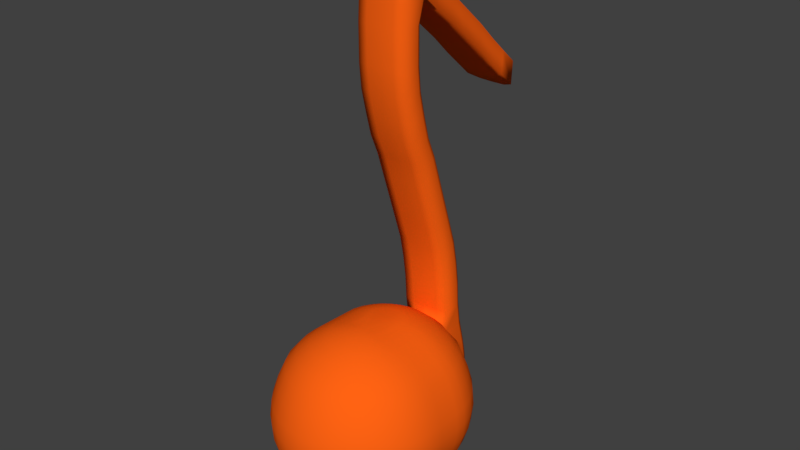# Source: Note_Musique.blend  (saved by Blender 2.79.0; exported with 4.5.12 LTS)
import bpy
from mathutils import Matrix  # noqa: F401  (used for matrix-valued properties, if any)

bpy.ops.wm.read_factory_settings(use_empty=True)
scene = bpy.context.scene
scene.name = 'Scene'

# ---- collections
col_collection_1 = bpy.data.collections.new('Collection 1'); scene.collection.children.link(col_collection_1)

# ---- materials (node trees are filled in below, after node groups)
mat_material = bpy.data.materials.new('Material')
mat_material.alpha_threshold = 0.0
mat_material.use_transparent_shadow = False
mat_material.preview_render_type = 'FLAT'
mat_material.diffuse_color = (1.0, 0.1247, 0.006711, 1.0)
mat_material.roughness = 0.5

# ---- material node trees

# ---- world
world_world = bpy.data.worlds.new('World'); scene.world = world_world
world_world.color = (0.05088, 0.05088, 0.05088)
world_world.use_sun_shadow = False
world_world.sun_shadow_jitter_overblur = 0.0
world_world.cycles.sampling_method = 'MANUAL'

# ---- meshes
me_sphere = bpy.data.meshes.new('Sphere')
me_sphere.from_pydata([(-0.004807, -0.1591, -1.078), (0.03641, 0.5053, 1.1), (0.07605, 0.7027, 1.032), (0.1126, 0.8833, 0.9266), (0.1446, 1.04, 0.7872), (0.1679, 1.084, 0.6419), (0.1904, 1.243, -0.4508), (0.1709, 1.13, -0.635), (0.1446, 0.9931, -0.7952), (0.1126, 0.8282, -0.925), (0.07605, 0.6417, -1.02), (0.03641, 0.4407, -1.075), (0.07605, 0.4933, 1.1), (0.1538, 0.6791, 1.033), (0.2255, 0.849, 0.9276), (0.2883, 0.9966, 0.7885), (0.2781, 1.116, 0.6348), (0.3781, 1.201, 0.3795), (0.4017, 1.252, 0.1747), (0.4097, 1.265, -0.03707), (0.4017, 1.24, -0.2477), (0.3781, 1.187, -0.4491), (0.3398, 1.079, -0.6335), (0.2883, 0.9496, -0.7939), (0.2255, 0.794, -0.924), (0.1538, 0.6181, -1.019), (0.07605, 0.4286, -1.075), (0.1126, 0.4738, 1.101), (0.2255, 0.6408, 1.034), (0.3295, 0.7935, 0.9293), (0.4207, 0.9259, 0.7906), (0.4955, 1.033, 0.6232), (0.5511, 1.109, 0.3822), (0.5854, 1.154, 0.1776), (0.5969, 1.165, -0.03409), (0.5854, 1.142, -0.2448), (0.5511, 1.084, -0.4463), (0.4955, 0.9956, -0.631), (0.4207, 0.8788, -0.7918), (0.3295, 0.7384, -0.9223), (0.2255, 0.5798, -1.018), (0.1126, 0.4091, -1.074), (0.1446, 0.4475, 1.101), (0.2883, 0.5893, 1.035), (0.4207, 0.7187, 0.9315), (0.5367, 0.8307, 0.7934), (0.632, 0.921, 0.6265), (0.7027, 0.9846, 0.3859), (0.7463, 1.022, 0.1816), (0.761, 1.031, -0.03009), (0.7463, 1.01, -0.2409), (0.7027, 0.96, -0.4426), (0.632, 0.8837, -0.6277), (0.5367, 0.7836, -0.7889), (0.4207, 0.6636, -0.9201), (0.2883, 0.5283, -1.016), (0.1446, 0.3829, -1.074), (0.1709, 0.4155, 1.102), (0.3398, 0.5265, 1.037), (0.4955, 0.6275, 0.9342), (0.632, 0.7147, 0.7968), (0.744, 0.7846, 0.6306), (0.8272, 0.8331, 0.3904), (0.8784, 0.8613, 0.1863), (0.8957, 0.8665, -0.02521), (0.8784, 0.8487, -0.2361), (0.8272, 0.8084, -0.4381), (0.744, 0.7473, -0.6237), (0.632, 0.6676, -0.7855), (0.4955, 0.5725, -0.9174), (0.3398, 0.4655, -1.014), (0.1709, 0.3509, -1.073), (0.1904, 0.379, 1.103), (0.3781, 0.4549, 1.039), (0.5511, 0.5235, 0.9373), (0.7027, 0.5823, 0.8008), (0.8272, 0.629, 0.6352), (0.9197, 0.6602, 0.3956), (0.9766, 0.6777, 0.1918), (0.9958, 0.6794, -0.01965), (0.9766, 0.6651, -0.2306), (0.9197, 0.6355, -0.433), (0.8272, 0.5917, -0.619), (0.7027, 0.5353, -0.7816), (0.5511, 0.4685, -0.9143), (0.3781, 0.3939, -1.012), (0.1904, 0.3143, -1.072), (0.2024, 0.3394, 1.105), (0.4017, 0.3772, 1.042), (0.5854, 0.4107, 0.9406), (0.7463, 0.4387, 0.805), (0.8784, 0.4601, 0.6402), (0.9766, 0.4725, 0.4012), (1.037, 0.4785, 0.1977), (1.057, 0.4763, -0.01361), (1.037, 0.4659, -0.2247), (0.9766, 0.4479, -0.4274), (0.8784, 0.4228, -0.614), (0.7463, 0.3917, -0.7773), (0.5854, 0.3557, -0.911), (0.4017, 0.3162, -1.01), (0.2024, 0.2747, -1.07), (0.2065, -0.09379, 1.117), (0.4097, -0.09562, 1.056), (0.5969, -0.09859, 0.9558), (0.761, -0.1026, 0.8211), (0.8957, -0.1075, 0.6571), (0.9958, -0.1146, 0.4186), (1.057, -0.1206, 0.2155), (1.078, -0.1269, 0.004318), (1.057, -0.1332, -0.2069), (0.9958, -0.1392, -0.41), (0.8957, -0.1448, -0.5971), (0.761, -0.1496, -0.7612), (0.5969, -0.1536, -0.8958), (0.4097, -0.1566, -0.9959), (0.2065, -0.1584, -1.057), (0.2024, -0.135, 1.119), (0.4017, -0.1764, 1.058), (0.5854, -0.2159, 0.9593), (0.7463, -0.2519, 0.8256), (0.8784, -0.2831, 0.6623), (0.9766, -0.3097, 0.4244), (1.037, -0.3277, 0.2217), (1.057, -0.3381, 0.0106), (1.037, -0.3403, -0.2007), (0.9766, -0.3343, -0.4042), (0.8784, -0.3204, -0.5919), (0.7463, -0.299, -0.7568), (0.5854, -0.271, -0.8923), (0.4017, -0.2374, -0.9935), (0.2024, -0.1996, -1.056), (0.1904, -0.1746, 1.12), (0.3781, -0.2542, 1.061), (0.5511, -0.3288, 0.9626), (0.7027, -0.3955, 0.8298), (0.8272, -0.4519, 0.6673), (0.9197, -0.4973, 0.43), (0.9766, -0.5269, 0.2276), (0.9958, -0.5412, 0.01663), (0.9766, -0.5395, -0.1948), (0.9197, -0.5219, -0.3986), (0.8272, -0.4892, -0.5869), (0.7027, -0.4426, -0.7525), (0.5511, -0.3838, -0.889), (0.3781, -0.3151, -0.9912), (0.1904, -0.2393, -1.055), (0.1709, -0.2111, 1.121), (0.3398, -0.3258, 1.063), (0.4955, -0.4327, 0.9657), (0.632, -0.5279, 0.8338), (0.744, -0.6076, 0.672), (0.8272, -0.6702, 0.4351), (0.8784, -0.7105, 0.2331), (0.8957, -0.7283, 0.0222), (0.8784, -0.7231, -0.1894), (0.8272, -0.6949, -0.3935), (0.744, -0.6448, -0.5823), (0.632, -0.5749, -0.7485), (0.4955, -0.4878, -0.8859), (0.3398, -0.3868, -0.989), (0.1709, -0.2758, -1.054), (0.1446, -0.2431, 1.122), (0.2883, -0.3886, 1.065), (0.4207, -0.5239, 0.9684), (0.5367, -0.6439, 0.8372), (0.632, -0.744, 0.676), (0.7027, -0.8218, 0.4396), (0.7463, -0.8714, 0.2378), (0.761, -0.8924, 0.02707), (0.7463, -0.884, -0.1846), (0.7027, -0.8464, -0.3889), (0.632, -0.7813, -0.5782), (0.5367, -0.6909, -0.7451), (0.4207, -0.5789, -0.8832), (0.2883, -0.4496, -0.9872), (0.1446, -0.3078, -1.053), (0.1126, -0.2694, 1.123), (0.2255, -0.4401, 1.066), (0.3295, -0.5987, 0.9706), (0.4207, -0.7391, 0.8401), (0.4955, -0.8559, 0.6793), (0.5511, -0.9462, 0.4433), (0.5854, -1.003, 0.2418), (0.5969, -1.027, 0.03108), (0.5854, -1.016, -0.1806), (0.5511, -0.9708, -0.3853), (0.4955, -0.8932, -0.5749), (0.4207, -0.7861, -0.7423), (0.3295, -0.6537, -0.881), (0.2255, -0.5011, -0.9856), (0.1126, -0.334, -1.052), (0.07605, -0.2889, 1.123), (0.1538, -0.4784, 1.067), (0.2255, -0.6543, 0.9723), (0.2883, -0.8098, 0.8422), (0.3398, -0.9391, 0.6818), (0.3781, -1.039, 0.4461), (0.4017, -1.102, 0.2447), (0.4097, -1.127, 0.03405), (0.4017, -1.114, -0.1777), (0.3781, -1.063, -0.3825), (0.3398, -0.9764, -0.5724), (0.2883, -0.8569, -0.7402), (0.2255, -0.7093, -0.8793), (0.1538, -0.5394, -0.9845), (0.07605, -0.3536, -1.052), (0.03641, -0.3009, 1.124), (0.07605, -0.5019, 1.068), (0.1126, -0.6885, 0.9733), (0.1446, -0.8534, 0.8435), (0.1709, -0.9903, 0.6833), (0.1904, -1.096, 0.4478), (0.2024, -1.162, 0.2465), (0.2065, -1.189, 0.03588), (0.2024, -1.175, -0.1759), (0.1904, -1.12, -0.3808), (0.1709, -1.028, -0.5709), (0.1446, -0.9004, -0.7389), (0.1126, -0.7435, -0.8783), (0.07605, -0.5629, -0.9838), (0.03641, -0.3656, -1.051), (-0.004807, -0.305, 1.124), (-0.004807, -0.5099, 1.068), (-0.004807, -0.7, 0.9737), (-0.004807, -0.8681, 0.8439), (-0.004807, -1.008, 0.6838), (-0.004807, -1.115, 0.4483), (-0.004807, -1.182, 0.2471), (-0.004807, -1.209, 0.0365), (-0.004807, -1.195, -0.1753), (-0.004807, -1.139, -0.3802), (-0.004807, -1.045, -0.5704), (-0.004807, -0.9151, -0.7384), (-0.004807, -0.7551, -0.8779), (-0.004807, -0.5709, -0.9836), (-0.004807, -0.3696, -1.051), (-0.04603, -0.3009, 1.124), (-0.08567, -0.5019, 1.068), (-0.1222, -0.6885, 0.9733), (-0.1542, -0.8534, 0.8435), (-0.1805, -0.9903, 0.6833), (-0.2, -1.096, 0.4478), (-0.212, -1.162, 0.2465), (-0.2161, -1.189, 0.03588), (-0.212, -1.175, -0.1759), (-0.2, -1.12, -0.3808), (-0.1805, -1.028, -0.5709), (-0.1542, -0.9004, -0.7389), (-0.1222, -0.7435, -0.8783), (-0.08567, -0.5629, -0.9838), (-0.04603, -0.3656, -1.051), (-0.004807, -0.09317, 1.138), (-0.08567, -0.2889, 1.123), (-0.1634, -0.4784, 1.067), (-0.2351, -0.6543, 0.9723), (-0.2979, -0.8098, 0.8422), (-0.3494, -0.9391, 0.6818), (-0.3877, -1.039, 0.4461), (-0.4113, -1.102, 0.2447), (-0.4193, -1.127, 0.03405), (-0.4113, -1.114, -0.1777), (-0.3877, -1.063, -0.3825), (-0.3494, -0.9764, -0.5724), (-0.2979, -0.8569, -0.7402), (-0.2351, -0.7093, -0.8793), (-0.1634, -0.5394, -0.9845), (-0.08567, -0.3536, -1.052), (-0.1222, -0.2694, 1.123), (-0.2351, -0.4401, 1.066), (-0.3391, -0.5987, 0.9706), (-0.4303, -0.7391, 0.8401), (-0.5051, -0.8559, 0.6793), (-0.5607, -0.9462, 0.4433), (-0.595, -1.003, 0.2418), (-0.6065, -1.027, 0.03108), (-0.595, -1.016, -0.1806), (-0.5607, -0.9708, -0.3853), (-0.5051, -0.8932, -0.5749), (-0.4303, -0.7861, -0.7423), (-0.3391, -0.6537, -0.881), (-0.2351, -0.5011, -0.9856), (-0.1222, -0.334, -1.052), (-0.1542, -0.2431, 1.122), (-0.2979, -0.3886, 1.065), (-0.4303, -0.5239, 0.9684), (-0.5463, -0.6439, 0.8372), (-0.6416, -0.744, 0.676), (-0.7124, -0.8218, 0.4396), (-0.7559, -0.8714, 0.2378), (-0.7707, -0.8924, 0.02707), (-0.7559, -0.884, -0.1846), (-0.7124, -0.8464, -0.3889), (-0.6416, -0.7813, -0.5782), (-0.5463, -0.6909, -0.7451), (-0.4303, -0.5789, -0.8832), (-0.2979, -0.4496, -0.9872), (-0.1542, -0.3078, -1.053), (-0.1805, -0.2111, 1.121), (-0.3494, -0.3258, 1.063), (-0.5051, -0.4327, 0.9657), (-0.6416, -0.5279, 0.8338), (-0.7536, -0.6076, 0.672), (-0.8368, -0.6702, 0.4351), (-0.888, -0.7105, 0.2331), (-0.9053, -0.7283, 0.0222), (-0.888, -0.7231, -0.1894), (-0.8368, -0.6949, -0.3935), (-0.7536, -0.6448, -0.5823), (-0.6416, -0.5749, -0.7485), (-0.5051, -0.4878, -0.8859), (-0.3494, -0.3868, -0.989), (-0.1805, -0.2758, -1.054), (-0.2, -0.1746, 1.12), (-0.3877, -0.2542, 1.061), (-0.5607, -0.3288, 0.9626), (-0.7124, -0.3955, 0.8298), (-0.8368, -0.4519, 0.6673), (-0.9293, -0.4973, 0.43), (-0.9862, -0.5269, 0.2276), (-1.005, -0.5412, 0.01663), (-0.9862, -0.5395, -0.1948), (-0.9293, -0.5219, -0.3986), (-0.8368, -0.4892, -0.5869), (-0.7124, -0.4426, -0.7525), (-0.5607, -0.3838, -0.889), (-0.3877, -0.3151, -0.9912), (-0.2, -0.2393, -1.055), (-0.212, -0.135, 1.119), (-0.4113, -0.1764, 1.058), (-0.595, -0.2159, 0.9593), (-0.7559, -0.2519, 0.8256), (-0.888, -0.2831, 0.6623), (-0.9862, -0.3097, 0.4244), (-1.047, -0.3277, 0.2217), (-1.067, -0.3381, 0.0106), (-1.047, -0.3403, -0.2007), (-0.9862, -0.3343, -0.4042), (-0.888, -0.3204, -0.5919), (-0.7559, -0.299, -0.7568), (-0.595, -0.271, -0.8923), (-0.4113, -0.2374, -0.9935), (-0.212, -0.1996, -1.056), (-0.2161, -0.09379, 1.117), (-0.4193, -0.09562, 1.056), (-0.6065, -0.09859, 0.9558), (-0.7707, -0.1026, 0.8211), (-0.9053, -0.1075, 0.6571), (-1.005, -0.1146, 0.4186), (-1.067, -0.1206, 0.2155), (-1.088, -0.1269, 0.004318), (-1.067, -0.1332, -0.2069), (-1.005, -0.1392, -0.41), (-0.9053, -0.1448, -0.5971), (-0.7707, -0.1496, -0.7612), (-0.6065, -0.1536, -0.8958), (-0.4193, -0.1566, -0.9959), (-0.2161, -0.1584, -1.057), (-0.212, 0.3394, 1.105), (-0.4113, 0.3772, 1.042), (-0.595, 0.4107, 0.9406), (-0.7559, 0.4387, 0.805), (-0.888, 0.4601, 0.6402), (-0.9862, 0.4725, 0.4012), (-1.047, 0.4785, 0.1977), (-1.067, 0.4763, -0.01361), (-1.047, 0.466, -0.2247), (-0.9862, 0.4479, -0.4274), (-0.888, 0.4228, -0.614), (-0.7559, 0.3917, -0.7773), (-0.595, 0.3557, -0.911), (-0.4113, 0.3162, -1.01), (-0.212, 0.2747, -1.07), (-0.2, 0.379, 1.103), (-0.3877, 0.4549, 1.039), (-0.5607, 0.5235, 0.9373), (-0.7124, 0.5823, 0.8008), (-0.8368, 0.629, 0.6352), (-0.9293, 0.6602, 0.3956), (-0.9862, 0.6777, 0.1918), (-1.005, 0.6794, -0.01965), (-0.9862, 0.6651, -0.2306), (-0.9293, 0.6355, -0.433), (-0.8368, 0.5917, -0.619), (-0.7124, 0.5353, -0.7816), (-0.5607, 0.4685, -0.9143), (-0.3877, 0.3939, -1.012), (-0.2, 0.3143, -1.072), (-0.1805, 0.4155, 1.102), (-0.3494, 0.5265, 1.037), (-0.5051, 0.6275, 0.9342), (-0.6416, 0.7147, 0.7968), (-0.7536, 0.7846, 0.6306), (-0.8368, 0.8331, 0.3904), (-0.888, 0.8613, 0.1863), (-0.9053, 0.8665, -0.02521), (-0.888, 0.8487, -0.2361), (-0.8368, 0.8084, -0.4381), (-0.7536, 0.7473, -0.6237), (-0.6416, 0.6676, -0.7855), (-0.5051, 0.5725, -0.9174), (-0.3494, 0.4655, -1.014), (-0.1805, 0.3509, -1.073), (-0.1542, 0.4475, 1.101), (-0.2979, 0.5893, 1.035), (-0.4303, 0.7187, 0.9315), (-0.5463, 0.8307, 0.7934), (-0.6416, 0.921, 0.6265), (-0.7124, 0.9846, 0.3859), (-0.7559, 1.022, 0.1816), (-0.7707, 1.031, -0.03009), (-0.7559, 1.01, -0.2409), (-0.7124, 0.96, -0.4426), (-0.6416, 0.8837, -0.6277), (-0.5463, 0.7836, -0.7889), (-0.4303, 0.6636, -0.9201), (-0.2979, 0.5283, -1.016), (-0.1542, 0.3829, -1.074), (-0.1222, 0.4738, 1.101), (-0.2351, 0.6408, 1.034), (-0.3391, 0.7935, 0.9293), (-0.4303, 0.9259, 0.7906), (-0.5051, 1.033, 0.6232), (-0.5607, 1.109, 0.3822), (-0.595, 1.154, 0.1776), (-0.6065, 1.165, -0.03409), (-0.595, 1.142, -0.2448), (-0.5607, 1.084, -0.4463), (-0.5051, 0.9956, -0.631), (-0.4303, 0.8788, -0.7918), (-0.3391, 0.7384, -0.9223), (-0.2351, 0.5798, -1.018), (-0.1222, 0.4091, -1.074), (-0.08567, 0.4933, 1.1), (-0.1634, 0.6791, 1.033), (-0.2351, 0.849, 0.9276), (-0.2979, 0.9966, 0.7885), (-0.3259, 1.116, 0.6206), (-0.414, 1.201, 0.3795), (-0.4448, 1.252, 0.1747), (-0.4527, 1.265, -0.03707), (-0.4346, 1.24, -0.2477), (-0.3686, 1.187, -0.4491), (-0.3494, 1.079, -0.6335), (-0.2979, 0.9496, -0.7939), (-0.2351, 0.794, -0.924), (-0.1634, 0.6181, -1.019), (-0.08567, 0.4286, -1.075), (-0.04603, 0.5053, 1.1), (-0.08567, 0.7027, 1.032), (-0.1222, 0.8833, 0.9266), (-0.1542, 1.04, 0.7872), (-0.1835, 1.085, 0.6419), (-0.2, 1.243, -0.4508), (-0.1805, 1.13, -0.635), (-0.1542, 0.9931, -0.7952), (-0.1222, 0.8282, -0.925), (-0.08567, 0.6417, -1.02), (-0.04603, 0.4407, -1.075), (-0.004807, 0.5094, 1.099), (-0.004807, 0.7106, 1.032), (-0.004807, 0.8948, 0.9262), (-0.004807, 1.055, 0.7867), (-0.002475, 1.097, 0.6788), (-0.004807, 1.263, -0.4514), (-0.004807, 1.147, -0.6355), (-0.004807, 1.008, -0.7956), (-0.004807, 0.8398, -0.9254), (-0.004807, 0.6496, -1.02), (-0.004807, 0.4447, -1.075), (0.9862, 0.1544, -0.4187), (1.047, 0.1664, -0.2158), (0.5911, 0.1561, 0.9482), (0.4057, 0.1408, 1.049), (0.8871, 0.139, -0.6056), (0.7537, 0.1681, 0.8131), (0.7537, 0.121, -0.7692), (0.8871, 0.1763, 0.6486), (0.5911, 0.101, -0.9034), (0.9862, 0.179, 0.4099), (0.4057, 0.07978, -1.003), (1.047, 0.179, 0.2066), (0.2045, 0.05814, -1.064), (1.068, 0.1747, -0.004647), (0.2045, 0.1228, 1.111), (1.052, 0.01662, -0.2113), (0.4077, 0.02258, 1.052), (0.09881, 0.1231, 1.121), (0.09881, 0.05783, -1.074), (0.991, 0.007581, -0.4143), (0.594, 0.02873, 0.952), (0.8914, -0.002862, -0.6014), (0.7574, 0.03273, 0.8171), (0.7574, -0.01431, -0.7652), (0.8914, 0.03442, 0.6529), (0.594, -0.02631, -0.8996), (0.991, 0.03221, 0.4142), (0.4077, -0.03841, -0.9994), (1.052, 0.02918, 0.2111), (0.2055, -0.05015, -1.061), (1.073, 0.02392, -0.0001649), (0.2055, 0.0145, 1.114), (0.9814, 0.3011, -0.4231), (0.5882, 0.2834, 0.9444), (0.8828, 0.2809, -0.6098), (0.75, 0.3034, 0.8091), (0.75, 0.2563, -0.7733), (0.8828, 0.3182, 0.6444), (0.5882, 0.2283, -0.9072), (0.9814, 0.3258, 0.4055), (0.4037, 0.198, -1.006), (1.042, 0.3287, 0.2022), (0.2034, 0.1664, -1.067), (1.063, 0.3255, -0.00913), (0.2034, 0.2311, 1.108), (0.1008, -0.09348, 1.128), (0.1008, -0.1587, -1.068), (1.042, 0.3162, -0.2202), (0.4037, 0.259, 1.045), (0.1521, 0.003843, -1.068), (0.1521, 0.0688, 1.118), (0.1623, 1.456, 0.6407), (0.1901, 1.475, 0.3871), (0.2024, 1.492, 0.1822), (0.2065, 1.506, -0.02959), (0.2024, 1.454, -0.2402), (0.1792, 1.335, -0.3781), (0.2577, 1.405, 0.6422), (0.3043, 1.418, 0.3888), (0.3282, 1.432, 0.184), (0.3361, 1.445, -0.02776), (0.3282, 1.394, -0.2384), (0.3669, 1.278, -0.3764), (-0.2772, 1.405, 0.6422), (-0.3072, 1.418, 0.3888), (-0.3305, 1.432, 0.184), (-0.3384, 1.445, -0.02776), (-0.3305, 1.394, -0.2384), (-0.399, 1.278, -0.3764), (-0.1891, 1.456, 0.6407), (-0.2003, 1.475, 0.3871), (-0.212, 1.492, 0.1822), (-0.2161, 1.506, -0.02959), (-0.212, 1.454, -0.2402), (-0.2113, 1.335, -0.3781), (-0.01344, 1.473, 0.6402), (-0.005123, 1.495, 0.3865), (-0.004807, 1.512, 0.1816), (-0.004807, 1.527, -0.03021), (-0.004807, 1.475, -0.2408), (-0.01605, 1.354, -0.3787), (0.381, 1.329, -0.243), (-0.3952, 1.24, -0.4099), (0.3889, 1.355, -0.03241), (-0.3936, 1.329, -0.243), (0.3885, 1.227, -0.4127), (-0.4015, 1.355, -0.03241), (0.381, 1.342, 0.1794), (-0.2056, 1.284, -0.4144), (-0.3936, 1.342, 0.1794), (0.3571, 1.329, 0.3841), (0.1848, 1.284, -0.4144), (-0.01043, 1.304, -0.415), (-0.3703, 1.329, 0.3841), (-0.3403, 1.315, 0.6376), (0.3104, 1.315, 0.6376), (0.2751, 0.3201, 5.478), (0.1649, 0.2881, 5.485), (-0.3289, 0.3201, 5.464), (-0.1865, 0.2892, 5.485), (-0.1921, 0.5703, 5.281), (-0.0108, 0.2827, 5.485), (-0.01641, 0.5876, 5.281), (-0.01641, 0.6772, 5.194), (-0.3433, 0.5191, 5.283), (-0.3359, 0.6087, 5.196), (0.1593, 0.5703, 5.281), (0.3075, 0.5191, 5.283), (0.2961, 0.6087, 5.196), (0.1593, 0.6599, 5.194), (-0.1921, 0.6599, 5.194), (-0.7633, 0.1681, 0.8131), (-0.6007, 0.1561, 0.9482), (-0.7633, 0.121, -0.7692), (-0.8967, 0.139, -0.6056), (-0.8967, 0.1763, 0.6486), (-0.6007, 0.101, -0.9034), (-0.9958, 0.179, 0.4099), (-0.4153, 0.07978, -1.003), (-1.057, 0.179, 0.2066), (-0.2141, 0.05814, -1.064), (-1.077, 0.1747, -0.004647), (-0.2141, 0.1228, 1.111), (-1.057, 0.1664, -0.2158), (-0.4153, 0.1408, 1.049), (-0.9958, 0.1544, -0.4187), (-0.767, 0.03273, 0.8171), (-0.767, -0.01431, -0.7652), (-0.901, 0.03442, 0.6529), (-0.6036, -0.02631, -0.8996), (-1.001, 0.03221, 0.4142), (-0.4173, -0.03841, -0.9994), (-1.062, 0.02918, 0.2111), (-0.2151, -0.05015, -1.061), (-1.083, 0.02392, -0.0001649), (-0.2151, 0.0145, 1.114), (-1.062, 0.01662, -0.2113), (-0.4173, 0.02258, 1.052), (-1.001, 0.007581, -0.4143), (-0.1084, 0.1231, 1.121), (-0.1084, 0.05783, -1.074), (-0.6036, 0.02873, 0.952), (-0.901, -0.002862, -0.6014), (-0.5979, 0.2834, 0.9444), (-0.8924, 0.2809, -0.6098), (-0.1105, -0.09348, 1.128), (-0.1105, -0.1587, -1.068), (-0.7596, 0.3034, 0.8091), (-0.7596, 0.2563, -0.7733), (-0.8924, 0.3182, 0.6444), (-0.5979, 0.2283, -0.9072), (-0.991, 0.3258, 0.4055), (-0.4133, 0.198, -1.006), (-1.052, 0.3287, 0.2022), (-0.2131, 0.1664, -1.067), (-1.072, 0.3255, -0.00913), (-0.2131, 0.2311, 1.108), (-1.052, 0.3162, -0.2202), (-0.4133, 0.259, 1.045), (-0.991, 0.3011, -0.4231), (-0.1618, 0.003843, -1.068), (-0.1618, 0.0688, 1.118), (-0.3274, 0.5632, 3.006), (-0.185, 0.5323, 3.028), (-0.00931, 0.5258, 3.027), (0.1664, 0.5312, 3.028), (-0.1906, 0.903, 3.026), (0.2766, 0.5632, 3.02), (0.309, 0.7622, 3.023), (0.2562, 0.8518, 3.028), (0.1608, 0.903, 3.026), (-0.01493, 0.9203, 3.026), (-0.3418, 0.7622, 3.023), (-0.2787, 0.8518, 3.028), (-0.3282, 0.2816, 4.137), (0.1656, 0.2496, 4.158), (-0.1914, 0.6214, 4.157), (0.2554, 0.5702, 4.159), (-0.01567, 0.6387, 4.157), (-0.2794, 0.5702, 4.159), (-0.1857, 0.2507, 4.158), (-0.01006, 0.2442, 4.158), (0.2759, 0.2816, 4.151), (0.3082, 0.4806, 4.154), (0.16, 0.6214, 4.157), (-0.3425, 0.4806, 4.154), (-0.1843, 0.9275, 1.814), (-0.008566, 0.921, 1.814), (0.2774, 0.9584, 1.807), (0.3097, 1.157, 1.81), (0.1615, 1.298, 1.813), (-0.3411, 1.157, 1.81), (-0.3267, 0.9584, 1.793), (0.1671, 0.9264, 1.814), (-0.1899, 1.298, 1.813), (0.2569, 1.247, 1.814), (-0.01418, 1.316, 1.812), (-0.2779, 1.247, 1.814), (-0.1839, 1.027, 1.228), (-0.008194, 1.02, 1.227), (0.2777, 1.058, 1.221), (0.3101, 1.257, 1.224), (0.1619, 1.398, 1.227), (-0.3407, 1.257, 1.224), (-0.3263, 1.058, 1.207), (0.1675, 1.026, 1.228), (-0.1895, 1.398, 1.227), (0.2573, 1.347, 1.228), (-0.01381, 1.415, 1.226), (-0.2776, 1.347, 1.228), (-0.3265, 1.018, 1.5), (0.1673, 0.9865, 1.521), (-0.1897, 1.358, 1.52), (0.2571, 1.307, 1.521), (-0.01399, 1.376, 1.519), (-0.2778, 1.307, 1.521), (-0.1841, 0.9876, 1.521), (-0.00838, 0.9811, 1.521), (0.2775, 1.018, 1.514), (0.3099, 1.217, 1.517), (0.1617, 1.358, 1.52), (-0.3409, 1.217, 1.517), (-0.1837, 1.046, 0.9246), (-0.008007, 1.039, 0.9241), (0.2779, 1.077, 0.9175), (0.3103, 1.276, 0.9203), (0.1621, 1.417, 0.9234), (-0.3405, 1.276, 0.9203), (-0.3261, 1.077, 0.9034), (0.1677, 1.045, 0.9246), (-0.1893, 1.417, 0.9234), (0.2575, 1.365, 0.9249), (-0.01362, 1.434, 0.9229), (-0.2774, 1.365, 0.9249), (-0.327, 0.7608, 2.4), (0.1667, 0.7288, 2.421), (-0.1902, 1.101, 2.42), (0.2566, 1.049, 2.421), (-0.01455, 1.118, 2.419), (-0.2783, 1.049, 2.421), (-0.1846, 0.7299, 2.421), (-0.008938, 0.7234, 2.42), (0.277, 0.7608, 2.414), (0.3093, 0.9598, 2.416), (0.1611, 1.101, 2.42), (-0.3414, 0.9598, 2.416), (-0.1844, 0.8287, 2.117), (-0.008752, 0.8222, 2.117), (0.2772, 0.8596, 2.11), (0.3095, 1.059, 2.113), (0.1613, 1.199, 2.116), (-0.3412, 1.059, 2.113), (-0.3269, 0.8596, 2.096), (0.1669, 0.8276, 2.117), (-0.1901, 1.199, 2.116), (0.2567, 1.148, 2.118), (-0.01437, 1.217, 2.116), (-0.2781, 1.148, 2.118), (-0.3272, 0.662, 2.703), (0.1666, 0.63, 2.724), (-0.1904, 1.002, 2.723), (0.2564, 0.9506, 2.724), (-0.01474, 1.019, 2.722), (-0.2785, 0.9506, 2.724), (-0.1848, 0.6311, 2.724), (-0.009124, 0.6246, 2.724), (0.2768, 0.662, 2.717), (0.3091, 0.861, 2.72), (0.1609, 1.002, 2.723), (-0.3416, 0.861, 2.72), (-0.1862, 0.3502, 3.562), (-0.01048, 0.3437, 3.561), (0.2754, 0.3811, 3.555), (0.3078, 0.5801, 3.558), (0.1596, 0.7209, 3.561), (-0.343, 0.5801, 3.558), (-0.3286, 0.3811, 3.541), (0.1652, 0.3491, 3.562), (-0.1918, 0.7209, 3.561), (0.255, 0.6697, 3.562), (-0.01609, 0.7382, 3.56), (-0.2798, 0.6697, 3.562), (-0.1833, 0.4207, 3.285), (-0.007587, 0.4142, 3.284), (0.2783, 0.4516, 3.277), (0.3107, 0.6506, 3.28), (0.1625, 0.7914, 3.283), (-0.3401, 0.6506, 3.28), (-0.3257, 0.4516, 3.263), (0.1681, 0.4196, 3.285), (-0.1889, 0.7914, 3.283), (0.2579, 0.7402, 3.285), (-0.0132, 0.8087, 3.283), (-0.277, 0.7402, 3.285), (-0.3284, 0.3107, 3.839), (0.1654, 0.2787, 3.86), (-0.1916, 0.6505, 3.859), (0.2552, 0.5993, 3.861), (-0.01588, 0.6678, 3.858), (-0.2796, 0.5993, 3.861), (-0.186, 0.2798, 3.86), (-0.01027, 0.2733, 3.86), (0.2757, 0.3107, 3.853), (0.308, 0.5097, 3.856), (0.1598, 0.6505, 3.859), (-0.3428, 0.5097, 3.856), (-0.3285, 0.2802, 4.584), (0.1653, 0.2482, 4.605), (-0.1917, 0.62, 4.604), (0.2551, 0.5688, 4.605), (-0.01604, 0.6373, 4.603), (-0.2798, 0.5688, 4.605), (-0.1861, 0.2493, 4.605), (-0.01043, 0.2428, 4.605), (0.2755, 0.2802, 4.598), (0.3078, 0.4792, 4.601), (0.1596, 0.62, 4.604), (-0.3429, 0.4792, 4.601), (-0.3287, 0.3002, 4.901), (0.1651, 0.2682, 4.89), (-0.1919, 0.64, 4.844), (0.2963, 0.5888, 4.891), (-0.01623, 0.6573, 4.8), (-0.3357, 0.5888, 4.891), (-0.1863, 0.2693, 4.89), (-0.01061, 0.2628, 4.89), (0.2753, 0.3002, 4.883), (0.3076, 0.4991, 4.886), (0.1595, 0.64, 4.844), (-0.3431, 0.4991, 4.886), (-0.1859, 0.25, 4.382), (-0.01024, 0.2435, 4.381), (0.2757, 0.2809, 4.375), (0.308, 0.4799, 4.377), (0.1598, 0.6207, 4.381), (-0.3427, 0.4799, 4.377), (-0.3283, 0.2809, 4.36), (0.1654, 0.2489, 4.382), (-0.1915, 0.6207, 4.381), (0.2552, 0.5695, 4.382), (-0.01586, 0.638, 4.38), (-0.2796, 0.5695, 4.382), (-0.3475, 1.594, 4.083), (-0.2039, 1.665, 4.367), (-0.02818, 1.682, 4.366), (-0.2037, 1.645, 4.021), (0.1477, 1.645, 4.021), (0.2845, 1.594, 4.083), (-0.02799, 1.662, 3.992), (0.1475, 1.665, 4.367), (0.2843, 1.613, 4.368), (-0.3476, 1.613, 4.368), (-0.198, 1.162, 4.79), (-0.1978, 1.142, 4.445), (0.2904, 1.091, 4.506), (-0.02211, 1.16, 4.398), (0.2902, 1.111, 4.792), (-0.3416, 1.091, 4.506), (-0.0223, 1.18, 4.79), (0.1536, 1.142, 4.445), (0.1534, 1.162, 4.79), (-0.3418, 1.111, 4.792), (-0.3445, 1.342, 4.295), (-0.02524, 1.431, 4.578), (0.1506, 1.394, 4.233), (0.1504, 1.414, 4.578), (-0.3447, 1.362, 4.58), (-0.2009, 1.413, 4.578), (-0.2007, 1.394, 4.233), (0.2875, 1.342, 4.295), (-0.02893, 1.407, 4.201), (0.2873, 1.362, 4.58), (-0.195, 0.9111, 4.982), (-0.1949, 0.8912, 4.637), (0.2933, 0.84, 4.699), (-0.01917, 0.9085, 4.594), (0.2932, 0.8599, 4.984), (-0.3386, 0.84, 4.699), (-0.01936, 0.9284, 4.982), (0.1565, 0.8912, 4.637), (0.1563, 0.9111, 4.982), (-0.3388, 0.8599, 4.984), (-0.2068, 1.916, 4.134), (-0.2043, 1.897, 3.79), (0.2816, 1.845, 3.847), (-0.0332, 1.914, 3.767), (0.2814, 1.865, 4.132), (-0.3504, 1.845, 3.847), (-0.03112, 1.933, 4.14), (0.1425, 1.897, 3.802), (0.1446, 1.916, 4.134), (-0.3506, 1.865, 4.132), (-0.2068, 2.329, 3.768), (-0.202, 2.309, 3.44), (0.2816, 2.258, 3.485), (-0.03093, 2.327, 3.427), (0.2814, 2.278, 3.77), (-0.3504, 2.258, 3.485), (-0.03112, 2.347, 3.768), (0.1448, 2.309, 3.436), (0.1446, 2.329, 3.768), (-0.3506, 2.278, 3.77), (0.2816, 2.051, 3.666), (0.2814, 2.071, 3.951), (-0.3504, 2.051, 3.666), (-0.2043, 2.104, 3.608), (-0.2068, 2.123, 3.953), (-0.3506, 2.071, 3.951), (0.1446, 2.123, 3.953), (-0.03112, 2.14, 3.959), (-0.0332, 2.121, 3.586), (0.1425, 2.104, 3.621)], [], [(460, 2, 1, 459), (461, 3, 2, 460), (465, 7, 6, 464), (462, 4, 3, 461), (466, 8, 7, 465), (463, 5, 4, 462), (467, 9, 8, 466), (468, 10, 9, 467), (469, 11, 10, 468), (558, 544, 538, 552), (459, 1, 252), (0, 11, 469), (551, 531, 532, 555), (1, 12, 252), (0, 26, 11), (553, 530, 531, 551), (2, 13, 12, 1), (552, 538, 537, 554), (3, 14, 13, 2), (7, 22, 21, 6), (4, 15, 14, 3), (8, 23, 22, 7), (5, 16, 15, 4), (9, 24, 23, 8), (557, 529, 530, 553), (10, 25, 24, 9), (554, 537, 536, 556), (11, 26, 25, 10), (23, 38, 37, 22), (16, 31, 30, 15), (24, 39, 38, 23), (17, 32, 31, 16), (25, 40, 39, 24), (18, 33, 32, 17), (26, 41, 40, 25), (19, 34, 33, 18), (12, 27, 252), (0, 41, 26), (20, 35, 34, 19), (13, 28, 27, 12), (21, 36, 35, 20), (14, 29, 28, 13), (22, 37, 36, 21), (15, 30, 29, 14), (0, 56, 41), (35, 50, 49, 34), (28, 43, 42, 27), (36, 51, 50, 35), (29, 44, 43, 28), (37, 52, 51, 36), (30, 45, 44, 29), (38, 53, 52, 37), (31, 46, 45, 30), (39, 54, 53, 38), (32, 47, 46, 31), (40, 55, 54, 39), (33, 48, 47, 32), (41, 56, 55, 40), (34, 49, 48, 33), (27, 42, 252), (54, 69, 68, 53), (47, 62, 61, 46), (55, 70, 69, 54), (48, 63, 62, 47), (56, 71, 70, 55), (49, 64, 63, 48), (42, 57, 252), (0, 71, 56), (50, 65, 64, 49), (43, 58, 57, 42), (51, 66, 65, 50), (44, 59, 58, 43), (52, 67, 66, 51), (45, 60, 59, 44), (53, 68, 67, 52), (46, 61, 60, 45), (58, 73, 72, 57), (66, 81, 80, 65), (59, 74, 73, 58), (67, 82, 81, 66), (60, 75, 74, 59), (68, 83, 82, 67), (61, 76, 75, 60), (69, 84, 83, 68), (62, 77, 76, 61), (70, 85, 84, 69), (63, 78, 77, 62), (71, 86, 85, 70), (64, 79, 78, 63), (57, 72, 252), (0, 86, 71), (65, 80, 79, 64), (77, 92, 91, 76), (85, 100, 99, 84), (78, 93, 92, 77), (86, 101, 100, 85), (79, 94, 93, 78), (72, 87, 487, 252), (0, 488, 101, 86), (80, 95, 94, 79), (73, 88, 87, 72), (81, 96, 95, 80), (74, 89, 88, 73), (82, 97, 96, 81), (75, 90, 89, 74), (83, 98, 97, 82), (76, 91, 90, 75), (84, 99, 98, 83), (489, 111, 110, 485), (490, 104, 103, 486), (491, 112, 111, 489), (492, 105, 104, 490), (493, 113, 112, 491), (494, 106, 105, 492), (495, 114, 113, 493), (496, 107, 106, 494), (497, 115, 114, 495), (498, 108, 107, 496), (499, 116, 115, 497), (500, 109, 108, 498), (520, 501, 102, 515), (519, 499, 482, 512), (485, 110, 109, 500), (486, 103, 102, 501), (115, 130, 129, 114), (108, 123, 122, 107), (116, 131, 130, 115), (109, 124, 123, 108), (102, 117, 252, 515), (0, 131, 116, 516), (110, 125, 124, 109), (103, 118, 117, 102), (111, 126, 125, 110), (104, 119, 118, 103), (112, 127, 126, 111), (105, 120, 119, 104), (113, 128, 127, 112), (106, 121, 120, 105), (114, 129, 128, 113), (107, 122, 121, 106), (119, 134, 133, 118), (127, 142, 141, 126), (120, 135, 134, 119), (128, 143, 142, 127), (121, 136, 135, 120), (129, 144, 143, 128), (122, 137, 136, 121), (130, 145, 144, 129), (123, 138, 137, 122), (131, 146, 145, 130), (124, 139, 138, 123), (117, 132, 252), (0, 146, 131), (125, 140, 139, 124), (118, 133, 132, 117), (126, 141, 140, 125), (138, 153, 152, 137), (146, 161, 160, 145), (139, 154, 153, 138), (132, 147, 252), (0, 161, 146), (140, 155, 154, 139), (133, 148, 147, 132), (141, 156, 155, 140), (134, 149, 148, 133), (142, 157, 156, 141), (135, 150, 149, 134), (143, 158, 157, 142), (136, 151, 150, 135), (144, 159, 158, 143), (137, 152, 151, 136), (145, 160, 159, 144), (157, 172, 171, 156), (150, 165, 164, 149), (158, 173, 172, 157), (151, 166, 165, 150), (159, 174, 173, 158), (152, 167, 166, 151), (160, 175, 174, 159), (153, 168, 167, 152), (161, 176, 175, 160), (154, 169, 168, 153), (147, 162, 252), (0, 176, 161), (155, 170, 169, 154), (148, 163, 162, 147), (156, 171, 170, 155), (149, 164, 163, 148), (176, 191, 190, 175), (169, 184, 183, 168), (162, 177, 252), (0, 191, 176), (170, 185, 184, 169), (163, 178, 177, 162), (171, 186, 185, 170), (164, 179, 178, 163), (172, 187, 186, 171), (165, 180, 179, 164), (173, 188, 187, 172), (166, 181, 180, 165), (174, 189, 188, 173), (167, 182, 181, 166), (175, 190, 189, 174), (168, 183, 182, 167), (188, 203, 202, 187), (181, 196, 195, 180), (189, 204, 203, 188), (182, 197, 196, 181), (190, 205, 204, 189), (183, 198, 197, 182), (191, 206, 205, 190), (184, 199, 198, 183), (177, 192, 252), (0, 206, 191), (185, 200, 199, 184), (178, 193, 192, 177), (186, 201, 200, 185), (179, 194, 193, 178), (187, 202, 201, 186), (180, 195, 194, 179), (192, 207, 252), (0, 221, 206), (200, 215, 214, 199), (193, 208, 207, 192), (201, 216, 215, 200), (194, 209, 208, 193), (202, 217, 216, 201), (195, 210, 209, 194), (203, 218, 217, 202), (196, 211, 210, 195), (204, 219, 218, 203), (197, 212, 211, 196), (205, 220, 219, 204), (198, 213, 212, 197), (206, 221, 220, 205), (199, 214, 213, 198), (211, 226, 225, 210), (219, 234, 233, 218), (212, 227, 226, 211), (220, 235, 234, 219), (213, 228, 227, 212), (221, 236, 235, 220), (214, 229, 228, 213), (207, 222, 252), (0, 236, 221), (215, 230, 229, 214), (208, 223, 222, 207), (216, 231, 230, 215), (209, 224, 223, 208), (217, 232, 231, 216), (210, 225, 224, 209), (218, 233, 232, 217), (230, 245, 244, 229), (223, 238, 237, 222), (231, 246, 245, 230), (224, 239, 238, 223), (232, 247, 246, 231), (225, 240, 239, 224), (233, 248, 247, 232), (226, 241, 240, 225), (234, 249, 248, 233), (227, 242, 241, 226), (235, 250, 249, 234), (228, 243, 242, 227), (236, 251, 250, 235), (229, 244, 243, 228), (222, 237, 252), (0, 251, 236), (249, 265, 264, 248), (242, 258, 257, 241), (250, 266, 265, 249), (243, 259, 258, 242), (251, 267, 266, 250), (244, 260, 259, 243), (237, 253, 252), (0, 267, 251), (245, 261, 260, 244), (238, 254, 253, 237), (246, 262, 261, 245), (239, 255, 254, 238), (247, 263, 262, 246), (240, 256, 255, 239), (248, 264, 263, 247), (241, 257, 256, 240), (254, 269, 268, 253), (262, 277, 276, 261), (255, 270, 269, 254), (263, 278, 277, 262), (256, 271, 270, 255), (264, 279, 278, 263), (257, 272, 271, 256), (265, 280, 279, 264), (258, 273, 272, 257), (266, 281, 280, 265), (259, 274, 273, 258), (267, 282, 281, 266), (260, 275, 274, 259), (253, 268, 252), (0, 282, 267), (261, 276, 275, 260), (273, 288, 287, 272), (281, 296, 295, 280), (274, 289, 288, 273), (282, 297, 296, 281), (275, 290, 289, 274), (268, 283, 252), (0, 297, 282), (276, 291, 290, 275), (269, 284, 283, 268), (277, 292, 291, 276), (270, 285, 284, 269), (278, 293, 292, 277), (271, 286, 285, 270), (279, 294, 293, 278), (272, 287, 286, 271), (280, 295, 294, 279), (292, 307, 306, 291), (285, 300, 299, 284), (293, 308, 307, 292), (286, 301, 300, 285), (294, 309, 308, 293), (287, 302, 301, 286), (295, 310, 309, 294), (288, 303, 302, 287), (296, 311, 310, 295), (289, 304, 303, 288), (297, 312, 311, 296), (290, 305, 304, 289), (283, 298, 252), (0, 312, 297), (291, 306, 305, 290), (284, 299, 298, 283), (311, 326, 325, 310), (304, 319, 318, 303), (312, 327, 326, 311), (305, 320, 319, 304), (298, 313, 252), (0, 327, 312), (306, 321, 320, 305), (299, 314, 313, 298), (307, 322, 321, 306), (300, 315, 314, 299), (308, 323, 322, 307), (301, 316, 315, 300), (309, 324, 323, 308), (302, 317, 316, 301), (310, 325, 324, 309), (303, 318, 317, 302), (323, 338, 337, 322), (316, 331, 330, 315), (324, 339, 338, 323), (317, 332, 331, 316), (325, 340, 339, 324), (318, 333, 332, 317), (326, 341, 340, 325), (319, 334, 333, 318), (327, 342, 341, 326), (320, 335, 334, 319), (313, 328, 252), (0, 342, 327), (321, 336, 335, 320), (314, 329, 328, 313), (322, 337, 336, 321), (315, 330, 329, 314), (342, 357, 356, 341), (335, 350, 349, 334), (328, 343, 615, 252), (0, 616, 357, 342), (336, 351, 350, 335), (329, 344, 343, 328), (337, 352, 351, 336), (330, 345, 344, 329), (338, 353, 352, 337), (331, 346, 345, 330), (339, 354, 353, 338), (332, 347, 346, 331), (340, 355, 354, 339), (333, 348, 347, 332), (341, 356, 355, 340), (334, 349, 348, 333), (617, 361, 360, 613), (618, 369, 368, 614), (619, 362, 361, 617), (620, 370, 369, 618), (621, 363, 362, 619), (622, 371, 370, 620), (623, 364, 363, 621), (624, 372, 371, 622), (625, 365, 364, 623), (631, 626, 358, 609), (630, 624, 590, 603), (627, 366, 365, 625), (628, 359, 358, 626), (629, 367, 366, 627), (613, 360, 359, 628), (614, 368, 367, 629), (365, 380, 379, 364), (358, 373, 252, 609), (0, 387, 372, 610), (366, 381, 380, 365), (359, 374, 373, 358), (367, 382, 381, 366), (360, 375, 374, 359), (368, 383, 382, 367), (361, 376, 375, 360), (369, 384, 383, 368), (362, 377, 376, 361), (370, 385, 384, 369), (363, 378, 377, 362), (371, 386, 385, 370), (364, 379, 378, 363), (372, 387, 386, 371), (384, 399, 398, 383), (377, 392, 391, 376), (385, 400, 399, 384), (378, 393, 392, 377), (386, 401, 400, 385), (379, 394, 393, 378), (387, 402, 401, 386), (380, 395, 394, 379), (373, 388, 252), (0, 402, 387), (381, 396, 395, 380), (374, 389, 388, 373), (382, 397, 396, 381), (375, 390, 389, 374), (383, 398, 397, 382), (376, 391, 390, 375), (388, 403, 252), (0, 417, 402), (396, 411, 410, 395), (389, 404, 403, 388), (397, 412, 411, 396), (390, 405, 404, 389), (398, 413, 412, 397), (391, 406, 405, 390), (399, 414, 413, 398), (392, 407, 406, 391), (400, 415, 414, 399), (393, 408, 407, 392), (401, 416, 415, 400), (394, 409, 408, 393), (402, 417, 416, 401), (395, 410, 409, 394), (407, 422, 421, 406), (415, 430, 429, 414), (408, 423, 422, 407), (416, 431, 430, 415), (409, 424, 423, 408), (417, 432, 431, 416), (410, 425, 424, 409), (403, 418, 252), (0, 432, 417), (411, 426, 425, 410), (404, 419, 418, 403), (412, 427, 426, 411), (405, 420, 419, 404), (413, 428, 427, 412), (406, 421, 420, 405), (414, 429, 428, 413), (426, 441, 440, 425), (419, 434, 433, 418), (427, 442, 441, 426), (420, 435, 434, 419), (428, 443, 442, 427), (421, 436, 435, 420), (429, 444, 443, 428), (422, 437, 436, 421), (430, 445, 444, 429), (423, 438, 437, 422), (431, 446, 445, 430), (424, 439, 438, 423), (432, 447, 446, 431), (425, 440, 439, 424), (418, 433, 252), (0, 447, 432), (445, 456, 455, 444), (555, 532, 526, 561), (446, 457, 456, 445), (556, 536, 535, 559), (447, 458, 457, 446), (560, 528, 529, 557), (433, 448, 252), (0, 458, 447), (562, 550, 544, 558), (434, 449, 448, 433), (559, 535, 534, 563), (435, 450, 449, 434), (443, 454, 453, 442), (436, 451, 450, 435), (444, 455, 454, 443), (437, 452, 451, 436), (565, 527, 528, 560), (450, 461, 460, 449), (454, 465, 464, 453), (451, 462, 461, 450), (455, 466, 465, 454), (452, 463, 462, 451), (456, 467, 466, 455), (794, 569, 571, 795), (457, 468, 467, 456), (561, 526, 550, 562), (458, 469, 468, 457), (563, 534, 533, 564), (448, 459, 252), (0, 469, 458), (795, 571, 567, 789), (449, 460, 459, 448), (518, 473, 484, 514), (517, 471, 483, 513), (513, 483, 481, 511), (512, 482, 480, 510), (511, 481, 479, 509), (510, 480, 478, 508), (509, 479, 477, 507), (508, 478, 476, 506), (507, 477, 475, 505), (506, 476, 474, 504), (505, 475, 472, 503), (504, 474, 470, 502), (503, 472, 473, 518), (502, 470, 471, 517), (473, 486, 501, 484), (471, 485, 500, 483), (516, 116, 499, 519), (514, 484, 501, 520), (483, 500, 498, 481), (482, 499, 497, 480), (481, 498, 496, 479), (480, 497, 495, 478), (479, 496, 494, 477), (478, 495, 493, 476), (477, 494, 492, 475), (476, 493, 491, 474), (475, 492, 490, 472), (474, 491, 489, 470), (472, 490, 486, 473), (470, 489, 485, 471), (87, 514, 520, 487), (0, 516, 519, 488), (96, 502, 517, 95), (89, 503, 518, 88), (97, 504, 502, 96), (90, 505, 503, 89), (98, 506, 504, 97), (91, 507, 505, 90), (99, 508, 506, 98), (92, 509, 507, 91), (100, 510, 508, 99), (93, 511, 509, 92), (101, 512, 510, 100), (94, 513, 511, 93), (95, 517, 513, 94), (88, 518, 514, 87), (488, 519, 512, 101), (487, 520, 515, 252), (550, 526, 525, 549), (546, 522, 521, 545), (547, 523, 522, 546), (548, 524, 523, 547), (549, 525, 524, 548), (524, 530, 529, 523), (525, 531, 530, 524), (526, 532, 531, 525), (522, 528, 527, 521), (523, 529, 528, 522), (534, 540, 539, 533), (535, 541, 540, 534), (536, 542, 541, 535), (537, 543, 542, 536), (538, 544, 543, 537), (544, 550, 549, 543), (540, 546, 545, 539), (541, 547, 546, 540), (542, 548, 547, 541), (543, 549, 548, 542), (438, 563, 564, 437), (6, 561, 562, 464), (796, 566, 577, 797), (16, 565, 560, 17), (439, 559, 563, 438), (464, 562, 558, 453), (17, 560, 557, 18), (440, 556, 559, 439), (21, 555, 561, 6), (441, 554, 556, 440), (18, 557, 553, 19), (442, 552, 554, 441), (19, 553, 551, 20), (20, 551, 555, 21), (797, 577, 578, 791), (453, 558, 552, 442), (572, 573, 579, 576), (574, 575, 580, 570), (570, 580, 573, 572), (576, 579, 578, 577), (567, 576, 577, 566), (569, 570, 572, 571), (568, 574, 570, 569), (571, 572, 576, 567), (793, 575, 574, 799), (789, 567, 566, 796), (612, 584, 595, 608), (611, 582, 594, 607), (608, 595, 593, 606), (607, 594, 592, 605), (606, 593, 591, 604), (604, 591, 589, 602), (603, 590, 588, 601), (602, 589, 587, 600), (601, 588, 586, 599), (600, 587, 585, 598), (599, 586, 583, 597), (598, 585, 581, 596), (597, 583, 584, 612), (596, 581, 582, 611), (346, 596, 611, 345), (354, 597, 612, 353), (347, 598, 596, 346), (355, 599, 597, 354), (348, 600, 598, 347), (356, 601, 599, 355), (349, 602, 600, 348), (357, 603, 601, 356), (350, 604, 602, 349), (351, 606, 604, 350), (344, 607, 605, 343), (352, 608, 606, 351), (345, 611, 607, 344), (353, 612, 608, 352), (616, 630, 603, 357), (615, 631, 609, 252), (343, 605, 631, 615), (0, 610, 630, 616), (584, 614, 629, 595), (582, 613, 628, 594), (595, 629, 627, 593), (594, 628, 626, 592), (593, 627, 625, 591), (610, 372, 624, 630), (605, 592, 626, 631), (591, 625, 623, 589), (590, 624, 622, 588), (589, 623, 621, 587), (588, 622, 620, 586), (587, 621, 619, 585), (586, 620, 618, 583), (585, 619, 617, 581), (583, 618, 614, 584), (581, 617, 613, 582), (731, 639, 640, 738), (729, 635, 637, 736), (733, 643, 642, 739), (730, 636, 643, 733), (738, 640, 641, 732), (737, 638, 639, 731), (736, 637, 638, 737), (732, 641, 636, 730), (735, 634, 635, 729), (734, 633, 634, 735), (739, 642, 632, 728), (728, 632, 633, 734), (767, 647, 654, 774), (765, 645, 652, 772), (769, 649, 655, 775), (766, 646, 649, 769), (774, 654, 648, 768), (773, 653, 647, 767), (772, 652, 653, 773), (768, 648, 646, 766), (771, 651, 645, 765), (770, 650, 651, 771), (775, 655, 644, 764), (764, 644, 650, 770), (680, 662, 656, 686), (691, 661, 662, 680), (686, 656, 657, 687), (687, 657, 663, 681), (684, 666, 664, 682), (688, 658, 659, 689), (689, 659, 665, 683), (690, 660, 666, 684), (682, 664, 667, 685), (685, 667, 661, 691), (681, 663, 658, 688), (683, 665, 660, 690), (701, 677, 672, 696), (699, 675, 670, 694), (703, 679, 673, 697), (700, 676, 679, 703), (696, 672, 678, 702), (695, 671, 677, 701), (694, 670, 671, 695), (702, 678, 676, 700), (693, 669, 675, 699), (692, 668, 669, 693), (697, 673, 674, 698), (698, 674, 668, 692), (677, 683, 690, 672), (675, 681, 688, 670), (679, 685, 691, 673), (676, 682, 685, 679), (672, 690, 684, 678), (671, 689, 683, 677), (670, 688, 689, 671), (678, 684, 682, 676), (669, 687, 681, 675), (668, 686, 687, 669), (673, 691, 680, 674), (674, 680, 686, 668), (437, 698, 692, 452), (564, 697, 698, 437), (452, 692, 693, 463), (463, 693, 699, 5), (545, 702, 700, 539), (16, 694, 695, 565), (565, 695, 701, 527), (521, 696, 702, 545), (539, 700, 703, 533), (533, 703, 697, 564), (5, 699, 694, 16), (527, 701, 696, 521), (722, 704, 710, 716), (721, 715, 704, 722), (716, 710, 711, 717), (717, 711, 705, 723), (726, 708, 706, 724), (718, 712, 713, 719), (719, 713, 707, 725), (720, 714, 708, 726), (724, 706, 709, 727), (727, 709, 715, 721), (723, 705, 712, 718), (725, 707, 714, 720), (665, 725, 720, 660), (663, 723, 718, 658), (667, 727, 721, 661), (664, 724, 727, 667), (660, 720, 726, 666), (659, 719, 725, 665), (658, 718, 719, 659), (666, 726, 724, 664), (657, 717, 723, 663), (656, 716, 717, 657), (661, 721, 722, 662), (662, 722, 716, 656), (704, 728, 734, 710), (715, 739, 728, 704), (710, 734, 735, 711), (711, 735, 729, 705), (708, 732, 730, 706), (712, 736, 737, 713), (713, 737, 731, 707), (714, 738, 732, 708), (706, 730, 733, 709), (709, 733, 739, 715), (705, 729, 736, 712), (707, 731, 738, 714), (758, 746, 740, 752), (757, 745, 746, 758), (752, 740, 741, 753), (753, 741, 747, 759), (762, 750, 748, 760), (754, 742, 743, 755), (755, 743, 749, 761), (756, 744, 750, 762), (760, 748, 751, 763), (763, 751, 745, 757), (759, 747, 742, 754), (761, 749, 744, 756), (639, 761, 756, 640), (635, 759, 754, 637), (643, 763, 757, 642), (636, 760, 763, 643), (640, 756, 762, 641), (638, 755, 761, 639), (637, 754, 755, 638), (641, 762, 760, 636), (634, 753, 759, 635), (633, 752, 753, 634), (642, 757, 758, 632), (632, 758, 752, 633), (746, 764, 770, 740), (745, 775, 764, 746), (740, 770, 771, 741), (741, 771, 765, 747), (750, 768, 766, 748), (742, 772, 773, 743), (743, 773, 767, 749), (744, 774, 768, 750), (748, 766, 769, 751), (751, 769, 775, 745), (747, 765, 772, 742), (749, 767, 774, 744), (809, 779, 786, 804), (807, 777, 784, 802), (811, 781, 787, 805), (808, 778, 781, 811), (804, 786, 780, 810), (803, 785, 779, 809), (802, 784, 785, 803), (810, 780, 778, 808), (801, 783, 777, 807), (800, 782, 783, 801), (805, 787, 776, 806), (806, 776, 782, 800), (779, 791, 798, 786), (777, 789, 796, 784), (781, 793, 799, 787), (778, 790, 793, 781), (786, 798, 792, 780), (785, 797, 791, 779), (784, 796, 797, 785), (780, 792, 790, 778), (783, 795, 789, 777), (782, 794, 795, 783), (776, 788, 794, 782), (644, 806, 800, 650), (655, 805, 806, 644), (650, 800, 801, 651), (651, 801, 807, 645), (648, 810, 808, 646), (652, 802, 803, 653), (653, 803, 809, 647), (654, 804, 810, 648), (646, 808, 811, 649), (649, 811, 805, 655), (645, 807, 802, 652), (647, 809, 804, 654), (836, 821, 813, 837), (832, 812, 821, 836), (834, 816, 818, 840), (835, 819, 820, 841), (841, 820, 817, 839), (833, 814, 819, 835), (837, 813, 814, 833), (838, 815, 812, 832), (839, 817, 816, 834), (840, 818, 815, 838), (845, 825, 823, 843), (844, 824, 829, 849), (843, 823, 827, 847), (842, 822, 828, 848), (848, 828, 830, 850), (846, 826, 824, 844), (850, 830, 826, 846), (849, 829, 825, 845), (847, 827, 831, 851), (851, 831, 822, 842), (825, 840, 838, 823), (824, 839, 834, 829), (823, 838, 832, 827), (822, 837, 833, 828), (828, 833, 835, 830), (826, 841, 839, 824), (830, 835, 841, 826), (829, 834, 840, 825), (827, 832, 836, 831), (831, 836, 837, 822), (575, 851, 842, 580), (793, 847, 851, 575), (798, 849, 845, 792), (579, 850, 846, 578), (578, 846, 844, 791), (573, 848, 850, 579), (580, 842, 848, 573), (790, 843, 847, 793), (791, 844, 849, 798), (792, 845, 843, 790), (818, 855, 853, 815), (817, 854, 859, 816), (815, 853, 857, 812), (813, 852, 858, 814), (814, 858, 860, 819), (820, 856, 854, 817), (819, 860, 856, 820), (816, 859, 855, 818), (812, 857, 861, 821), (821, 861, 852, 813), (873, 866, 864, 872), (875, 863, 867, 874), (877, 871, 862, 876), (878, 870, 866, 873), (876, 862, 868, 879), (880, 865, 863, 875), (881, 869, 865, 880), (879, 868, 870, 878), (872, 864, 869, 881), (874, 867, 871, 877), (867, 863, 862, 871), (863, 865, 868, 862), (869, 864, 866, 870), (870, 868, 865, 869), (857, 874, 877, 861), (854, 872, 881, 859), (858, 879, 878, 860), (859, 881, 880, 855), (855, 880, 875, 853), (852, 876, 879, 858), (860, 878, 873, 856), (861, 877, 876, 852), (853, 875, 874, 857), (856, 873, 872, 854), (568, 569, 794, 788), (568, 788, 799, 574), (799, 788, 776, 787)])
me_sphere.polygons.foreach_set('use_smooth', [True] * 906)
me_sphere.materials.append(mat_material)
me_sphere.use_remesh_preserve_volume = False
me_sphere.use_remesh_preserve_attributes = False
me_sphere.use_mirror_vertex_groups = False
me_sphere.update()

# ---- objects
ob_sphere = bpy.data.objects.new('Sphere', me_sphere)

# ---- transforms, parenting, visibility, modifiers, constraints
ob_sphere.location = (0.0, 0.0, 0.0)
ob_sphere.scale = (0.6743, 0.6743, 0.6743)
ob_sphere.lineart.crease_threshold = 0.0

# ---- collection membership
col_collection_1.objects.link(ob_sphere)

# ---- scene / render settings (as saved in the file)
scene.frame_start = 1; scene.frame_end = 250; scene.frame_set(1)
scene.render.engine = 'BLENDER_EEVEE_NEXT'
scene.render.resolution_percentage = 50
scene.render.dither_intensity = 0.0
scene.cycles.use_denoising = False
scene.cycles.samples = 128
scene.cycles.sampling_pattern = 'TABULATED_SOBOL'
scene.cycles.use_adaptive_sampling = False
scene.cycles.use_light_tree = False
scene.cycles.blur_glossy = 0.0
scene.cycles.sample_clamp_indirect = 0.0
scene.view_settings.view_transform = 'Standard'
bpy.context.view_layer.update()

# ---- added for rendering (the .blend has no active camera and no usable light): camera, sun
cam_auto = bpy.data.cameras.new('AutoCamera')
cam_auto.lens = 50.0
cam_auto.sensor_width = 36.0
cam_auto.clip_end = 1000.0
ob_auto_camera = bpy.data.objects.new('AutoCamera', cam_auto)
scene.collection.objects.link(ob_auto_camera)
ob_auto_camera.location = (4.84638, -5.43618, 5.36564)
ob_auto_camera.rotation_euler = (1.09748, -7.21219e-08, 0.694738)
scene.camera = ob_auto_camera
light_auto_sun = bpy.data.lights.new('AutoSun', 'SUN')
light_auto_sun.energy = 3.0
light_auto_sun.angle = 0.0523599
ob_auto_sun = bpy.data.objects.new('AutoSun', light_auto_sun)
scene.collection.objects.link(ob_auto_sun)
ob_auto_sun.rotation_euler = (0.872665, 0.174533, 0.523599)
bpy.context.view_layer.update()
